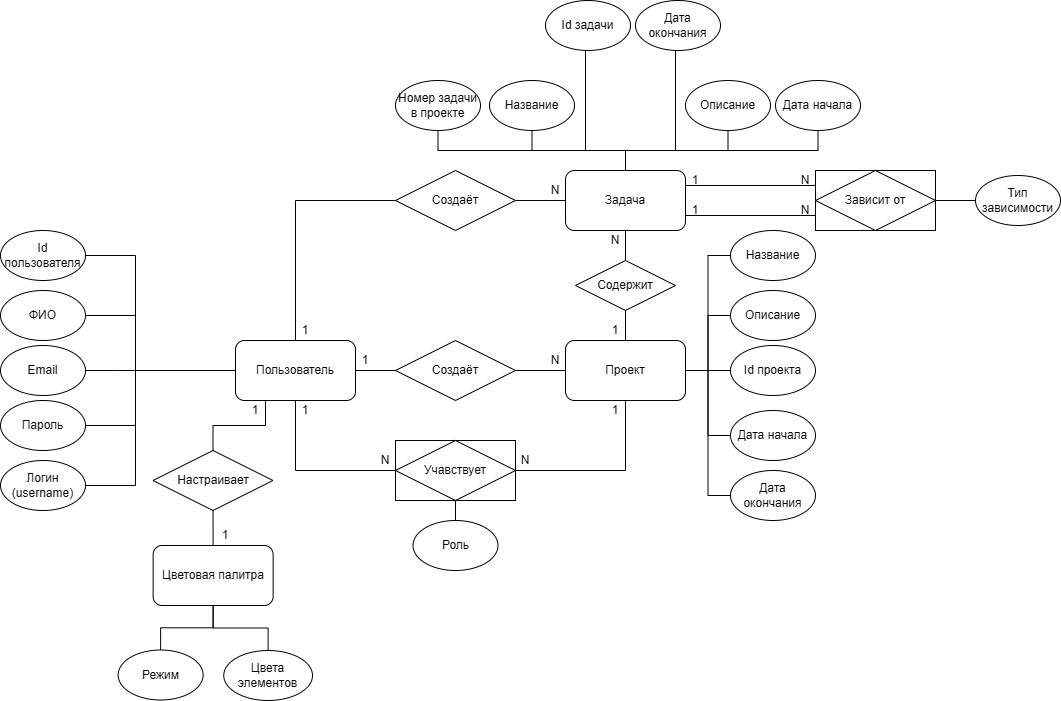

The diagram above was exported from draw.io. Its source (the exported page's mxGraphModel, read from the mxfile embedded in the PNG):
<mxGraphModel dx="2115" dy="1923" grid="1" gridSize="10" guides="1" tooltips="1" connect="1" arrows="1" fold="1" page="1" pageScale="1" pageWidth="827" pageHeight="1169" math="0" shadow="0">
  <root>
    <mxCell id="0" />
    <mxCell id="1" parent="0" />
    <mxCell id="2lcK-S0zXmCjTHb3aR53-13" edge="1" parent="1" source="2lcK-S0zXmCjTHb3aR53-11" style="edgeStyle=orthogonalEdgeStyle;rounded=0;orthogonalLoop=1;jettySize=auto;html=1;exitX=1;exitY=0.5;exitDx=0;exitDy=0;entryX=0;entryY=0.5;entryDx=0;entryDy=0;endArrow=none;endFill=0;" target="2lcK-S0zXmCjTHb3aR53-12">
      <mxGeometry relative="1" as="geometry" />
    </mxCell>
    <mxCell id="2lcK-S0zXmCjTHb3aR53-15" edge="1" parent="1" source="2lcK-S0zXmCjTHb3aR53-11" style="rounded=0;orthogonalLoop=1;jettySize=auto;html=1;exitX=0;exitY=0.75;exitDx=0;exitDy=0;entryX=1;entryY=0.75;entryDx=0;entryDy=0;edgeStyle=orthogonalEdgeStyle;endArrow=none;endFill=0;" target="yOaHHx_THf_yc8jU3g_U-2">
      <mxGeometry relative="1" as="geometry" />
    </mxCell>
    <mxCell id="2lcK-S0zXmCjTHb3aR53-11" parent="1" style="rounded=0;whiteSpace=wrap;html=1;" value="" vertex="1">
      <mxGeometry height="60" width="120" x="740" y="70" as="geometry" />
    </mxCell>
    <mxCell id="yOaHHx_THf_yc8jU3g_U-9" edge="1" parent="1" source="yOaHHx_THf_yc8jU3g_U-1" style="edgeStyle=orthogonalEdgeStyle;rounded=0;orthogonalLoop=1;jettySize=auto;html=1;exitX=1;exitY=0.5;exitDx=0;exitDy=0;entryX=0;entryY=0.5;entryDx=0;entryDy=0;endArrow=none;endFill=0;" target="yOaHHx_THf_yc8jU3g_U-6">
      <mxGeometry relative="1" as="geometry" />
    </mxCell>
    <mxCell id="yOaHHx_THf_yc8jU3g_U-13" edge="1" parent="1" source="yOaHHx_THf_yc8jU3g_U-1" style="edgeStyle=orthogonalEdgeStyle;rounded=0;orthogonalLoop=1;jettySize=auto;html=1;exitX=0.5;exitY=0;exitDx=0;exitDy=0;entryX=0;entryY=0.5;entryDx=0;entryDy=0;endArrow=none;endFill=0;" target="yOaHHx_THf_yc8jU3g_U-8">
      <mxGeometry relative="1" as="geometry" />
    </mxCell>
    <mxCell id="7y0v9EgU2wWj1IBzYVHJ-3" edge="1" parent="1" source="yOaHHx_THf_yc8jU3g_U-1" style="edgeStyle=orthogonalEdgeStyle;rounded=0;orthogonalLoop=1;jettySize=auto;html=1;exitX=0.5;exitY=1;exitDx=0;exitDy=0;entryX=0;entryY=0.5;entryDx=0;entryDy=0;endArrow=none;endFill=0;" target="7y0v9EgU2wWj1IBzYVHJ-1">
      <mxGeometry relative="1" as="geometry" />
    </mxCell>
    <mxCell id="2lcK-S0zXmCjTHb3aR53-4" edge="1" parent="1" source="yOaHHx_THf_yc8jU3g_U-1" style="edgeStyle=orthogonalEdgeStyle;rounded=0;orthogonalLoop=1;jettySize=auto;html=1;exitX=0.25;exitY=1;exitDx=0;exitDy=0;entryX=0.5;entryY=0;entryDx=0;entryDy=0;endArrow=none;endFill=0;" target="2lcK-S0zXmCjTHb3aR53-3">
      <mxGeometry relative="1" as="geometry" />
    </mxCell>
    <mxCell id="yOaHHx_THf_yc8jU3g_U-1" parent="1" style="rounded=1;whiteSpace=wrap;html=1;" value="Пользователь" vertex="1">
      <mxGeometry height="60" width="120" x="160" y="240" as="geometry" />
    </mxCell>
    <mxCell id="2lcK-S0zXmCjTHb3aR53-14" edge="1" parent="1" source="yOaHHx_THf_yc8jU3g_U-2" style="edgeStyle=orthogonalEdgeStyle;rounded=0;orthogonalLoop=1;jettySize=auto;html=1;exitX=1;exitY=0.25;exitDx=0;exitDy=0;entryX=0;entryY=0.25;entryDx=0;entryDy=0;endArrow=none;endFill=0;" target="2lcK-S0zXmCjTHb3aR53-11">
      <mxGeometry relative="1" as="geometry" />
    </mxCell>
    <mxCell id="yOaHHx_THf_yc8jU3g_U-2" parent="1" style="rounded=1;whiteSpace=wrap;html=1;" value="Задача" vertex="1">
      <mxGeometry height="60" width="120" x="490" y="70" as="geometry" />
    </mxCell>
    <mxCell id="yOaHHx_THf_yc8jU3g_U-16" edge="1" parent="1" source="yOaHHx_THf_yc8jU3g_U-3" style="edgeStyle=orthogonalEdgeStyle;rounded=0;orthogonalLoop=1;jettySize=auto;html=1;exitX=0.5;exitY=0;exitDx=0;exitDy=0;entryX=0.5;entryY=1;entryDx=0;entryDy=0;endArrow=none;endFill=0;" target="yOaHHx_THf_yc8jU3g_U-15">
      <mxGeometry relative="1" as="geometry" />
    </mxCell>
    <mxCell id="2lcK-S0zXmCjTHb3aR53-8" edge="1" parent="1" source="yOaHHx_THf_yc8jU3g_U-3" style="edgeStyle=orthogonalEdgeStyle;rounded=0;orthogonalLoop=1;jettySize=auto;html=1;exitX=1;exitY=0.5;exitDx=0;exitDy=0;entryX=0;entryY=0.5;entryDx=0;entryDy=0;endArrow=none;endFill=0;" target="nAggUqRk3ZC3W4HkckX9-5">
      <mxGeometry relative="1" as="geometry" />
    </mxCell>
    <mxCell id="yOaHHx_THf_yc8jU3g_U-3" parent="1" style="rounded=1;whiteSpace=wrap;html=1;" value="Проект" vertex="1">
      <mxGeometry height="60" width="120" x="490" y="240" as="geometry" />
    </mxCell>
    <mxCell id="yOaHHx_THf_yc8jU3g_U-10" edge="1" parent="1" source="yOaHHx_THf_yc8jU3g_U-6" style="edgeStyle=orthogonalEdgeStyle;rounded=0;orthogonalLoop=1;jettySize=auto;html=1;exitX=1;exitY=0.5;exitDx=0;exitDy=0;endArrow=none;endFill=0;" target="yOaHHx_THf_yc8jU3g_U-3">
      <mxGeometry relative="1" as="geometry" />
    </mxCell>
    <mxCell id="yOaHHx_THf_yc8jU3g_U-6" parent="1" style="rhombus;whiteSpace=wrap;html=1;" value="Создаёт" vertex="1">
      <mxGeometry height="60" width="120" x="320" y="240" as="geometry" />
    </mxCell>
    <mxCell id="yOaHHx_THf_yc8jU3g_U-14" edge="1" parent="1" source="yOaHHx_THf_yc8jU3g_U-8" style="edgeStyle=orthogonalEdgeStyle;rounded=0;orthogonalLoop=1;jettySize=auto;html=1;exitX=1;exitY=0.5;exitDx=0;exitDy=0;entryX=0;entryY=0.5;entryDx=0;entryDy=0;endArrow=none;endFill=0;" target="yOaHHx_THf_yc8jU3g_U-2">
      <mxGeometry relative="1" as="geometry" />
    </mxCell>
    <mxCell id="yOaHHx_THf_yc8jU3g_U-8" parent="1" style="rhombus;whiteSpace=wrap;html=1;" value="Создаёт" vertex="1">
      <mxGeometry height="60" width="120" x="320" y="70" as="geometry" />
    </mxCell>
    <mxCell id="yOaHHx_THf_yc8jU3g_U-17" edge="1" parent="1" source="yOaHHx_THf_yc8jU3g_U-15" style="edgeStyle=orthogonalEdgeStyle;rounded=0;orthogonalLoop=1;jettySize=auto;html=1;exitX=0.5;exitY=0;exitDx=0;exitDy=0;entryX=0.5;entryY=1;entryDx=0;entryDy=0;endArrow=none;endFill=0;" target="yOaHHx_THf_yc8jU3g_U-2">
      <mxGeometry relative="1" as="geometry" />
    </mxCell>
    <mxCell id="yOaHHx_THf_yc8jU3g_U-15" parent="1" style="rhombus;whiteSpace=wrap;html=1;" value="Содержит" vertex="1">
      <mxGeometry height="50" width="100" x="500" y="160" as="geometry" />
    </mxCell>
    <mxCell id="yOaHHx_THf_yc8jU3g_U-18" parent="1" style="text;html=1;whiteSpace=wrap;strokeColor=none;fillColor=none;align=center;verticalAlign=middle;rounded=0;" value="N" vertex="1">
      <mxGeometry height="20" width="20" x="470" y="250" as="geometry" />
    </mxCell>
    <mxCell id="yOaHHx_THf_yc8jU3g_U-20" parent="1" style="text;html=1;whiteSpace=wrap;strokeColor=none;fillColor=none;align=center;verticalAlign=middle;rounded=0;" value="1" vertex="1">
      <mxGeometry height="20" width="20" x="280" y="250" as="geometry" />
    </mxCell>
    <mxCell id="yOaHHx_THf_yc8jU3g_U-21" parent="1" style="text;html=1;whiteSpace=wrap;strokeColor=none;fillColor=none;align=center;verticalAlign=middle;rounded=0;" value="1" vertex="1">
      <mxGeometry height="20" width="20" x="220" y="220" as="geometry" />
    </mxCell>
    <mxCell id="yOaHHx_THf_yc8jU3g_U-22" parent="1" style="text;html=1;whiteSpace=wrap;strokeColor=none;fillColor=none;align=center;verticalAlign=middle;rounded=0;" value="N" vertex="1">
      <mxGeometry height="20" width="20" x="470" y="80" as="geometry" />
    </mxCell>
    <mxCell id="yOaHHx_THf_yc8jU3g_U-23" parent="1" style="text;html=1;whiteSpace=wrap;strokeColor=none;fillColor=none;align=center;verticalAlign=middle;rounded=0;" value="1" vertex="1">
      <mxGeometry height="20" width="20" x="530" y="220" as="geometry" />
    </mxCell>
    <mxCell id="yOaHHx_THf_yc8jU3g_U-24" parent="1" style="text;html=1;whiteSpace=wrap;strokeColor=none;fillColor=none;align=center;verticalAlign=middle;rounded=0;" value="N" vertex="1">
      <mxGeometry height="20" width="20" x="530" y="130" as="geometry" />
    </mxCell>
    <mxCell id="yOaHHx_THf_yc8jU3g_U-35" edge="1" parent="1" source="yOaHHx_THf_yc8jU3g_U-34" style="rounded=0;orthogonalLoop=1;jettySize=auto;html=1;entryX=0;entryY=0.5;entryDx=0;entryDy=0;endArrow=none;endFill=0;exitX=1;exitY=0.5;exitDx=0;exitDy=0;edgeStyle=orthogonalEdgeStyle;" target="yOaHHx_THf_yc8jU3g_U-1">
      <mxGeometry relative="1" as="geometry">
        <Array as="points">
          <mxPoint x="60" y="215" />
          <mxPoint x="60" y="270" />
        </Array>
        <mxPoint x="58" y="181" as="sourcePoint" />
      </mxGeometry>
    </mxCell>
    <mxCell id="yOaHHx_THf_yc8jU3g_U-34" parent="1" style="ellipse;whiteSpace=wrap;html=1;" value="ФИО" vertex="1">
      <mxGeometry height="50" width="85" x="-75" y="190" as="geometry" />
    </mxCell>
    <mxCell id="yOaHHx_THf_yc8jU3g_U-38" edge="1" parent="1" source="yOaHHx_THf_yc8jU3g_U-36" style="rounded=0;orthogonalLoop=1;jettySize=auto;html=1;exitX=1;exitY=0.5;exitDx=0;exitDy=0;entryX=0;entryY=0.5;entryDx=0;entryDy=0;endArrow=none;endFill=0;edgeStyle=orthogonalEdgeStyle;" target="yOaHHx_THf_yc8jU3g_U-1">
      <mxGeometry relative="1" as="geometry">
        <Array as="points">
          <mxPoint x="60" y="325" />
          <mxPoint x="60" y="270" />
        </Array>
      </mxGeometry>
    </mxCell>
    <mxCell id="yOaHHx_THf_yc8jU3g_U-36" parent="1" style="ellipse;whiteSpace=wrap;html=1;" value="Пароль" vertex="1">
      <mxGeometry height="50" width="85" x="-75" y="300" as="geometry" />
    </mxCell>
    <mxCell id="yOaHHx_THf_yc8jU3g_U-39" edge="1" parent="1" source="yOaHHx_THf_yc8jU3g_U-37" style="rounded=0;orthogonalLoop=1;jettySize=auto;html=1;exitX=1;exitY=0.5;exitDx=0;exitDy=0;entryX=0;entryY=0.5;entryDx=0;entryDy=0;endArrow=none;endFill=0;edgeStyle=orthogonalEdgeStyle;" target="yOaHHx_THf_yc8jU3g_U-1">
      <mxGeometry relative="1" as="geometry">
        <Array as="points">
          <mxPoint x="60" y="385" />
          <mxPoint x="60" y="270" />
        </Array>
      </mxGeometry>
    </mxCell>
    <mxCell id="yOaHHx_THf_yc8jU3g_U-37" parent="1" style="ellipse;whiteSpace=wrap;html=1;" value="Логин (username)" vertex="1">
      <mxGeometry height="50" width="85" x="-75" y="360" as="geometry" />
    </mxCell>
    <mxCell id="yOaHHx_THf_yc8jU3g_U-43" edge="1" parent="1" source="yOaHHx_THf_yc8jU3g_U-40" style="rounded=0;orthogonalLoop=1;jettySize=auto;html=1;exitX=0;exitY=0.5;exitDx=0;exitDy=0;entryX=1;entryY=0.5;entryDx=0;entryDy=0;endArrow=none;endFill=0;edgeStyle=orthogonalEdgeStyle;" target="yOaHHx_THf_yc8jU3g_U-3">
      <mxGeometry relative="1" as="geometry" />
    </mxCell>
    <mxCell id="yOaHHx_THf_yc8jU3g_U-40" parent="1" style="ellipse;whiteSpace=wrap;html=1;" value="Название" vertex="1">
      <mxGeometry height="50" width="85" x="655" y="130" as="geometry" />
    </mxCell>
    <mxCell id="yOaHHx_THf_yc8jU3g_U-44" edge="1" parent="1" source="yOaHHx_THf_yc8jU3g_U-41" style="rounded=0;orthogonalLoop=1;jettySize=auto;html=1;exitX=0;exitY=0.5;exitDx=0;exitDy=0;entryX=1;entryY=0.5;entryDx=0;entryDy=0;endArrow=none;endFill=0;edgeStyle=orthogonalEdgeStyle;" target="yOaHHx_THf_yc8jU3g_U-3">
      <mxGeometry relative="1" as="geometry" />
    </mxCell>
    <mxCell id="yOaHHx_THf_yc8jU3g_U-41" parent="1" style="ellipse;whiteSpace=wrap;html=1;" value="Дата начала" vertex="1">
      <mxGeometry height="50" width="85" x="655" y="310" as="geometry" />
    </mxCell>
    <mxCell id="yOaHHx_THf_yc8jU3g_U-45" edge="1" parent="1" source="yOaHHx_THf_yc8jU3g_U-42" style="rounded=0;orthogonalLoop=1;jettySize=auto;html=1;exitX=0;exitY=0.5;exitDx=0;exitDy=0;entryX=1;entryY=0.5;entryDx=0;entryDy=0;endArrow=none;endFill=0;edgeStyle=orthogonalEdgeStyle;" target="yOaHHx_THf_yc8jU3g_U-3">
      <mxGeometry relative="1" as="geometry" />
    </mxCell>
    <mxCell id="yOaHHx_THf_yc8jU3g_U-42" parent="1" style="ellipse;whiteSpace=wrap;html=1;" value="Дата окончания" vertex="1">
      <mxGeometry height="50" width="85" x="655" y="370" as="geometry" />
    </mxCell>
    <mxCell id="yOaHHx_THf_yc8jU3g_U-50" edge="1" parent="1" source="yOaHHx_THf_yc8jU3g_U-46" style="rounded=0;orthogonalLoop=1;jettySize=auto;html=1;exitX=0.5;exitY=1;exitDx=0;exitDy=0;entryX=0.5;entryY=0;entryDx=0;entryDy=0;endArrow=none;endFill=0;edgeStyle=orthogonalEdgeStyle;" target="yOaHHx_THf_yc8jU3g_U-2">
      <mxGeometry relative="1" as="geometry" />
    </mxCell>
    <mxCell id="yOaHHx_THf_yc8jU3g_U-46" parent="1" style="ellipse;whiteSpace=wrap;html=1;" value="Название" vertex="1">
      <mxGeometry height="50" width="85" x="414" y="-20" as="geometry" />
    </mxCell>
    <mxCell id="yOaHHx_THf_yc8jU3g_U-51" edge="1" parent="1" source="yOaHHx_THf_yc8jU3g_U-47" style="rounded=0;orthogonalLoop=1;jettySize=auto;html=1;exitX=0.5;exitY=1;exitDx=0;exitDy=0;entryX=0.5;entryY=0;entryDx=0;entryDy=0;endArrow=none;endFill=0;edgeStyle=orthogonalEdgeStyle;" target="yOaHHx_THf_yc8jU3g_U-2">
      <mxGeometry relative="1" as="geometry" />
    </mxCell>
    <mxCell id="yOaHHx_THf_yc8jU3g_U-47" parent="1" style="ellipse;whiteSpace=wrap;html=1;" value="Описание" vertex="1">
      <mxGeometry height="50" width="85" x="610" y="-20" as="geometry" />
    </mxCell>
    <mxCell id="yOaHHx_THf_yc8jU3g_U-52" edge="1" parent="1" source="yOaHHx_THf_yc8jU3g_U-48" style="rounded=0;orthogonalLoop=1;jettySize=auto;html=1;exitX=0.5;exitY=1;exitDx=0;exitDy=0;entryX=0.5;entryY=0;entryDx=0;entryDy=0;endArrow=none;endFill=0;edgeStyle=orthogonalEdgeStyle;" target="yOaHHx_THf_yc8jU3g_U-2">
      <mxGeometry relative="1" as="geometry" />
    </mxCell>
    <mxCell id="yOaHHx_THf_yc8jU3g_U-48" parent="1" style="ellipse;whiteSpace=wrap;html=1;" value="Дата начала" vertex="1">
      <mxGeometry height="50" width="85" x="700" y="-20" as="geometry" />
    </mxCell>
    <mxCell id="yOaHHx_THf_yc8jU3g_U-53" edge="1" parent="1" source="yOaHHx_THf_yc8jU3g_U-49" style="rounded=0;orthogonalLoop=1;jettySize=auto;html=1;exitX=0.5;exitY=1;exitDx=0;exitDy=0;entryX=0.5;entryY=0;entryDx=0;entryDy=0;endArrow=none;endFill=0;edgeStyle=orthogonalEdgeStyle;" target="yOaHHx_THf_yc8jU3g_U-2">
      <mxGeometry relative="1" as="geometry">
        <Array as="points">
          <mxPoint x="600" y="-50" />
          <mxPoint x="600" y="50" />
          <mxPoint x="550" y="50" />
        </Array>
      </mxGeometry>
    </mxCell>
    <mxCell id="yOaHHx_THf_yc8jU3g_U-49" parent="1" style="ellipse;whiteSpace=wrap;html=1;" value="Дата окончания" vertex="1">
      <mxGeometry height="50" width="85" x="560" y="-100" as="geometry" />
    </mxCell>
    <mxCell id="yOaHHx_THf_yc8jU3g_U-55" edge="1" parent="1" source="yOaHHx_THf_yc8jU3g_U-54" style="rounded=0;orthogonalLoop=1;jettySize=auto;html=1;exitX=0;exitY=0.5;exitDx=0;exitDy=0;entryX=1;entryY=0.5;entryDx=0;entryDy=0;endArrow=none;endFill=0;edgeStyle=orthogonalEdgeStyle;" target="yOaHHx_THf_yc8jU3g_U-3">
      <mxGeometry relative="1" as="geometry" />
    </mxCell>
    <mxCell id="yOaHHx_THf_yc8jU3g_U-54" parent="1" style="ellipse;whiteSpace=wrap;html=1;" value="Описание" vertex="1">
      <mxGeometry height="50" width="85" x="655" y="190" as="geometry" />
    </mxCell>
    <mxCell id="nAggUqRk3ZC3W4HkckX9-2" edge="1" parent="1" source="nAggUqRk3ZC3W4HkckX9-1" style="rounded=0;orthogonalLoop=1;jettySize=auto;html=1;exitX=1;exitY=0.5;exitDx=0;exitDy=0;entryX=0;entryY=0.5;entryDx=0;entryDy=0;endArrow=none;endFill=0;edgeStyle=orthogonalEdgeStyle;" target="yOaHHx_THf_yc8jU3g_U-1">
      <mxGeometry relative="1" as="geometry">
        <Array as="points">
          <mxPoint x="60" y="155" />
          <mxPoint x="60" y="270" />
        </Array>
      </mxGeometry>
    </mxCell>
    <mxCell id="nAggUqRk3ZC3W4HkckX9-1" parent="1" style="ellipse;whiteSpace=wrap;html=1;" value="Id пользователя" vertex="1">
      <mxGeometry height="50" width="85" x="-75" y="130" as="geometry" />
    </mxCell>
    <mxCell id="nAggUqRk3ZC3W4HkckX9-4" edge="1" parent="1" source="nAggUqRk3ZC3W4HkckX9-3" style="rounded=0;orthogonalLoop=1;jettySize=auto;html=1;exitX=0.5;exitY=1;exitDx=0;exitDy=0;entryX=0.5;entryY=0;entryDx=0;entryDy=0;endArrow=none;endFill=0;edgeStyle=orthogonalEdgeStyle;" target="yOaHHx_THf_yc8jU3g_U-2">
      <mxGeometry relative="1" as="geometry">
        <Array as="points">
          <mxPoint x="510" y="-50" />
          <mxPoint x="510" y="50" />
          <mxPoint x="550" y="50" />
        </Array>
      </mxGeometry>
    </mxCell>
    <mxCell id="nAggUqRk3ZC3W4HkckX9-3" parent="1" style="ellipse;whiteSpace=wrap;html=1;" value="Id задачи" vertex="1">
      <mxGeometry height="50" width="85" x="470" y="-100" as="geometry" />
    </mxCell>
    <mxCell id="nAggUqRk3ZC3W4HkckX9-5" parent="1" style="ellipse;whiteSpace=wrap;html=1;" value="Id проекта" vertex="1">
      <mxGeometry height="50" width="85" x="655" y="245" as="geometry" />
    </mxCell>
    <mxCell id="tuggeeiHgds8XFkSmEZH-2" edge="1" parent="1" source="tuggeeiHgds8XFkSmEZH-1" style="rounded=0;orthogonalLoop=1;jettySize=auto;html=1;exitX=1;exitY=0.5;exitDx=0;exitDy=0;endArrow=none;endFill=0;edgeStyle=orthogonalEdgeStyle;">
      <mxGeometry relative="1" as="geometry">
        <Array as="points">
          <mxPoint x="40" y="270" />
          <mxPoint x="40" y="270" />
        </Array>
        <mxPoint x="160" y="270" as="targetPoint" />
      </mxGeometry>
    </mxCell>
    <mxCell id="tuggeeiHgds8XFkSmEZH-1" parent="1" style="ellipse;whiteSpace=wrap;html=1;" value="Email" vertex="1">
      <mxGeometry height="50" width="85" x="-75" y="245" as="geometry" />
    </mxCell>
    <mxCell id="zSvwNZuNiehu8wEuR8G_-2" edge="1" parent="1" source="zSvwNZuNiehu8wEuR8G_-1" style="rounded=0;orthogonalLoop=1;jettySize=auto;html=1;exitX=0.5;exitY=1;exitDx=0;exitDy=0;entryX=0.5;entryY=0;entryDx=0;entryDy=0;endArrow=none;endFill=0;edgeStyle=orthogonalEdgeStyle;" target="yOaHHx_THf_yc8jU3g_U-2">
      <mxGeometry relative="1" as="geometry">
        <Array as="points">
          <mxPoint x="363" y="50" />
          <mxPoint x="550" y="50" />
        </Array>
      </mxGeometry>
    </mxCell>
    <mxCell id="zSvwNZuNiehu8wEuR8G_-1" parent="1" style="ellipse;whiteSpace=wrap;html=1;" value="Номер задачи в проекте" vertex="1">
      <mxGeometry height="50" width="85" x="320" y="-20" as="geometry" />
    </mxCell>
    <mxCell id="7y0v9EgU2wWj1IBzYVHJ-4" edge="1" parent="1" source="7y0v9EgU2wWj1IBzYVHJ-1" style="edgeStyle=orthogonalEdgeStyle;rounded=0;orthogonalLoop=1;jettySize=auto;html=1;exitX=1;exitY=0.5;exitDx=0;exitDy=0;entryX=0.5;entryY=1;entryDx=0;entryDy=0;endArrow=none;endFill=0;" target="yOaHHx_THf_yc8jU3g_U-3">
      <mxGeometry relative="1" as="geometry" />
    </mxCell>
    <mxCell id="7y0v9EgU2wWj1IBzYVHJ-11" edge="1" parent="1" source="7y0v9EgU2wWj1IBzYVHJ-1" style="edgeStyle=orthogonalEdgeStyle;rounded=0;orthogonalLoop=1;jettySize=auto;html=1;exitX=0.5;exitY=1;exitDx=0;exitDy=0;entryX=0.5;entryY=0;entryDx=0;entryDy=0;endArrow=none;endFill=0;" target="7y0v9EgU2wWj1IBzYVHJ-10">
      <mxGeometry relative="1" as="geometry" />
    </mxCell>
    <mxCell id="7y0v9EgU2wWj1IBzYVHJ-1" parent="1" style="rounded=0;whiteSpace=wrap;html=1;" value="" vertex="1">
      <mxGeometry height="60" width="120" x="320" y="340" as="geometry" />
    </mxCell>
    <mxCell id="7y0v9EgU2wWj1IBzYVHJ-2" parent="1" style="rhombus;whiteSpace=wrap;html=1;" value="Учавствует" vertex="1">
      <mxGeometry height="60" width="120" x="320" y="340" as="geometry" />
    </mxCell>
    <mxCell id="7y0v9EgU2wWj1IBzYVHJ-5" parent="1" style="text;html=1;whiteSpace=wrap;strokeColor=none;fillColor=none;align=center;verticalAlign=middle;rounded=0;" value="N" vertex="1">
      <mxGeometry height="20" width="20" x="300" y="350" as="geometry" />
    </mxCell>
    <mxCell id="7y0v9EgU2wWj1IBzYVHJ-6" parent="1" style="text;html=1;whiteSpace=wrap;strokeColor=none;fillColor=none;align=center;verticalAlign=middle;rounded=0;" value="1" vertex="1">
      <mxGeometry height="20" width="20" x="220" y="300" as="geometry" />
    </mxCell>
    <mxCell id="7y0v9EgU2wWj1IBzYVHJ-7" parent="1" style="text;html=1;whiteSpace=wrap;strokeColor=none;fillColor=none;align=center;verticalAlign=middle;rounded=0;" value="N" vertex="1">
      <mxGeometry height="20" width="20" x="440" y="350" as="geometry" />
    </mxCell>
    <mxCell id="7y0v9EgU2wWj1IBzYVHJ-8" parent="1" style="text;html=1;whiteSpace=wrap;strokeColor=none;fillColor=none;align=center;verticalAlign=middle;rounded=0;" value="1" vertex="1">
      <mxGeometry height="20" width="20" x="530" y="300" as="geometry" />
    </mxCell>
    <mxCell id="2lcK-S0zXmCjTHb3aR53-1" edge="1" parent="1" source="7y0v9EgU2wWj1IBzYVHJ-9" style="rounded=0;orthogonalLoop=1;jettySize=auto;html=1;exitX=0.5;exitY=1;exitDx=0;exitDy=0;entryX=0.5;entryY=0;entryDx=0;entryDy=0;endArrow=none;endFill=0;edgeStyle=orthogonalEdgeStyle;" target="7y0v9EgU2wWj1IBzYVHJ-14">
      <mxGeometry relative="1" as="geometry" />
    </mxCell>
    <mxCell id="2lcK-S0zXmCjTHb3aR53-2" edge="1" parent="1" source="7y0v9EgU2wWj1IBzYVHJ-9" style="rounded=0;orthogonalLoop=1;jettySize=auto;html=1;exitX=0.5;exitY=1;exitDx=0;exitDy=0;entryX=0.5;entryY=0;entryDx=0;entryDy=0;endArrow=none;endFill=0;edgeStyle=orthogonalEdgeStyle;" target="7y0v9EgU2wWj1IBzYVHJ-13">
      <mxGeometry relative="1" as="geometry" />
    </mxCell>
    <mxCell id="7y0v9EgU2wWj1IBzYVHJ-9" parent="1" style="rounded=1;whiteSpace=wrap;html=1;" value="Цветовая палитра" vertex="1">
      <mxGeometry height="60" width="120" x="77.63" y="445" as="geometry" />
    </mxCell>
    <mxCell id="7y0v9EgU2wWj1IBzYVHJ-10" parent="1" style="ellipse;whiteSpace=wrap;html=1;" value="Роль" vertex="1">
      <mxGeometry height="50" width="85" x="337.5" y="420" as="geometry" />
    </mxCell>
    <mxCell id="7y0v9EgU2wWj1IBzYVHJ-13" parent="1" style="ellipse;whiteSpace=wrap;html=1;" value="Режим" vertex="1">
      <mxGeometry height="50" width="85" x="42.63" y="549.5" as="geometry" />
    </mxCell>
    <mxCell id="7y0v9EgU2wWj1IBzYVHJ-14" parent="1" style="ellipse;whiteSpace=wrap;html=1;" value="Цвета элементов" vertex="1">
      <mxGeometry height="50" width="88.75" x="148.25" y="550" as="geometry" />
    </mxCell>
    <mxCell id="2lcK-S0zXmCjTHb3aR53-5" edge="1" parent="1" source="2lcK-S0zXmCjTHb3aR53-3" style="rounded=0;orthogonalLoop=1;jettySize=auto;html=1;exitX=0.5;exitY=1;exitDx=0;exitDy=0;entryX=0.5;entryY=0;entryDx=0;entryDy=0;endArrow=none;endFill=0;" target="7y0v9EgU2wWj1IBzYVHJ-9">
      <mxGeometry relative="1" as="geometry" />
    </mxCell>
    <mxCell id="2lcK-S0zXmCjTHb3aR53-3" parent="1" style="rhombus;whiteSpace=wrap;html=1;" value="Настраивает" vertex="1">
      <mxGeometry height="60" width="120" x="77.5" y="350" as="geometry" />
    </mxCell>
    <mxCell id="2lcK-S0zXmCjTHb3aR53-6" parent="1" style="text;html=1;whiteSpace=wrap;strokeColor=none;fillColor=none;align=center;verticalAlign=middle;rounded=0;" value="1" vertex="1">
      <mxGeometry height="20" width="20" x="170" y="300" as="geometry" />
    </mxCell>
    <mxCell id="2lcK-S0zXmCjTHb3aR53-7" parent="1" style="text;html=1;whiteSpace=wrap;strokeColor=none;fillColor=none;align=center;verticalAlign=middle;rounded=0;" value="1" vertex="1">
      <mxGeometry height="20" width="20" x="140" y="425" as="geometry" />
    </mxCell>
    <mxCell id="2lcK-S0zXmCjTHb3aR53-10" parent="1" style="rhombus;whiteSpace=wrap;html=1;" value="Зависит от" vertex="1">
      <mxGeometry height="60" width="120" x="740" y="70" as="geometry" />
    </mxCell>
    <mxCell id="2lcK-S0zXmCjTHb3aR53-12" parent="1" style="ellipse;whiteSpace=wrap;html=1;" value="Тип зависимости" vertex="1">
      <mxGeometry height="50" width="85" x="900" y="75" as="geometry" />
    </mxCell>
    <mxCell id="2lcK-S0zXmCjTHb3aR53-16" parent="1" style="text;html=1;whiteSpace=wrap;strokeColor=none;fillColor=none;align=center;verticalAlign=middle;rounded=0;" value="N" vertex="1">
      <mxGeometry height="20" width="20" x="720" y="70" as="geometry" />
    </mxCell>
    <mxCell id="2lcK-S0zXmCjTHb3aR53-17" parent="1" style="text;html=1;whiteSpace=wrap;strokeColor=none;fillColor=none;align=center;verticalAlign=middle;rounded=0;" value="N" vertex="1">
      <mxGeometry height="20" width="20" x="720" y="100" as="geometry" />
    </mxCell>
    <mxCell id="2lcK-S0zXmCjTHb3aR53-20" parent="1" style="text;html=1;whiteSpace=wrap;strokeColor=none;fillColor=none;align=center;verticalAlign=middle;rounded=0;" value="1" vertex="1">
      <mxGeometry height="20" width="20" x="610" y="70" as="geometry" />
    </mxCell>
    <mxCell id="2lcK-S0zXmCjTHb3aR53-21" parent="1" style="text;html=1;whiteSpace=wrap;strokeColor=none;fillColor=none;align=center;verticalAlign=middle;rounded=0;" value="1" vertex="1">
      <mxGeometry height="20" width="20" x="610" y="100" as="geometry" />
    </mxCell>
  </root>
</mxGraphModel>